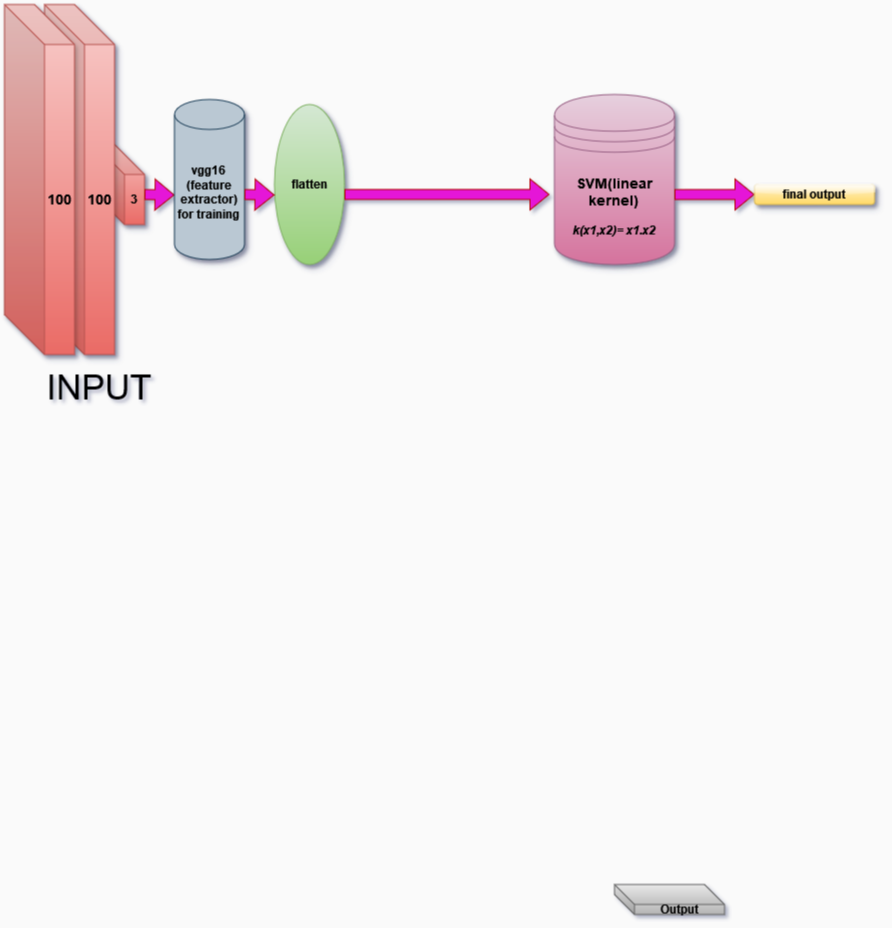

The diagram above was exported from draw.io. Its source (the exported page's mxGraphModel, read from the mxfile embedded in the PNG):
<mxGraphModel dx="1235" dy="712" grid="1" gridSize="10" guides="1" tooltips="1" connect="0" arrows="0" fold="1" page="1" pageScale="1" pageWidth="1920" pageHeight="1200" background="#FAFAFA" math="0" shadow="1">
  <root>
    <mxCell id="0" />
    <mxCell id="1" parent="0" />
    <mxCell id="GEp9y2L0AIZnFSympqn0-46" value="&lt;b&gt;&lt;font style=&quot;font-size: 12px;&quot;&gt;3&lt;/font&gt;&lt;/b&gt;" style="shape=cube;whiteSpace=wrap;html=1;boundedLbl=1;backgroundOutline=1;darkOpacity=0.05;darkOpacity2=0.1;strokeColor=#b85450;align=center;verticalAlign=middle;fontFamily=Helvetica;fontSize=12;fillColor=#f8cecc;size=40;gradientColor=#ea6b66;strokeWidth=1;shadow=1;" parent="1" vertex="1">
      <mxGeometry x="100" y="160" width="60" height="90" as="geometry" />
    </mxCell>
    <mxCell id="GEp9y2L0AIZnFSympqn0-4" value="" style="shape=flexArrow;endArrow=classic;html=1;rounded=0;fillColor=#E517D7;strokeColor=#B20000;fillStyle=solid;" parent="1" edge="1">
      <mxGeometry width="50" height="50" relative="1" as="geometry">
        <mxPoint x="160" y="220" as="sourcePoint" />
        <mxPoint x="190" y="220.5" as="targetPoint" />
      </mxGeometry>
    </mxCell>
    <mxCell id="GEp9y2L0AIZnFSympqn0-5" value="&lt;b&gt;vgg16&lt;br&gt;(feature extractor)&lt;br&gt;for training&lt;br&gt;&lt;/b&gt;" style="shape=cylinder3;whiteSpace=wrap;html=1;boundedLbl=1;backgroundOutline=1;size=15;fillColor=#bac8d3;strokeColor=#23445d;shadow=1;" parent="1" vertex="1">
      <mxGeometry x="190" y="125" width="70" height="160" as="geometry" />
    </mxCell>
    <mxCell id="GEp9y2L0AIZnFSympqn0-6" value="&lt;b&gt;flatten&lt;/b&gt;" style="ellipse;whiteSpace=wrap;html=1;fillColor=#d5e8d4;strokeColor=#82b366;gradientColor=#97d077;shadow=1;" parent="1" vertex="1">
      <mxGeometry x="290" y="130" width="70" height="160" as="geometry" />
    </mxCell>
    <mxCell id="GEp9y2L0AIZnFSympqn0-34" value="&lt;div align=&quot;center&quot;&gt;&lt;blockquote style=&quot;font-size: 35px;&quot;&gt;&lt;font style=&quot;font-size: 35px;&quot;&gt;INPUT&lt;/font&gt;&lt;/blockquote&gt;&lt;/div&gt;" style="text;html=1;whiteSpace=wrap;overflow=hidden;rounded=0;align=center;" parent="1" vertex="1">
      <mxGeometry x="20" y="350" width="190" height="110" as="geometry" />
    </mxCell>
    <mxCell id="GEp9y2L0AIZnFSympqn0-44" value="&lt;b&gt;&lt;font style=&quot;font-size: 14px;&quot;&gt;100&lt;/font&gt;&lt;/b&gt;" style="shape=cube;whiteSpace=wrap;html=1;boundedLbl=1;backgroundOutline=1;darkOpacity=0.05;darkOpacity2=0.1;strokeColor=#b85450;align=center;verticalAlign=middle;fontFamily=Helvetica;fontSize=12;fillColor=#f8cecc;size=40;gradientColor=#ea6b66;strokeWidth=1;shadow=1;" parent="1" vertex="1">
      <mxGeometry x="60" y="30" width="70" height="350" as="geometry" />
    </mxCell>
    <mxCell id="GEp9y2L0AIZnFSympqn0-45" value="&lt;b&gt;&lt;font style=&quot;font-size: 14px;&quot;&gt;100&lt;/font&gt;&lt;/b&gt;" style="shape=cube;whiteSpace=wrap;html=1;boundedLbl=1;backgroundOutline=1;darkOpacity=0.05;darkOpacity2=0.1;strokeColor=#b85450;align=center;verticalAlign=middle;fontFamily=Helvetica;fontSize=12;fillColor=#f8cecc;size=40;gradientColor=#ea6b66;shadow=1;" parent="1" vertex="1">
      <mxGeometry x="20" y="30" width="70" height="350" as="geometry" />
    </mxCell>
    <mxCell id="GEp9y2L0AIZnFSympqn0-47" value="" style="shape=flexArrow;endArrow=classic;html=1;rounded=0;fillColor=#E517D7;strokeColor=#B20000;fillStyle=solid;" parent="1" edge="1">
      <mxGeometry width="50" height="50" relative="1" as="geometry">
        <mxPoint x="260" y="220" as="sourcePoint" />
        <mxPoint x="290" y="220.5" as="targetPoint" />
      </mxGeometry>
    </mxCell>
    <mxCell id="GEp9y2L0AIZnFSympqn0-48" value="" style="shape=flexArrow;endArrow=classic;html=1;rounded=0;fillColor=#E517D7;strokeColor=#B20000;fillStyle=solid;entryX=0;entryY=0.684;entryDx=0;entryDy=0;entryPerimeter=0;" parent="1" edge="1">
      <mxGeometry width="50" height="50" relative="1" as="geometry">
        <mxPoint x="360" y="220" as="sourcePoint" />
        <mxPoint x="565" y="219.96000000000004" as="targetPoint" />
      </mxGeometry>
    </mxCell>
    <mxCell id="GEp9y2L0AIZnFSympqn0-74" value="&lt;b&gt;Output&lt;/b&gt;" style="shape=cube;whiteSpace=wrap;html=1;boundedLbl=1;backgroundOutline=1;darkOpacity=0.05;darkOpacity2=0.1;strokeColor=#666666;align=center;verticalAlign=middle;fontFamily=Helvetica;fontSize=12;fillColor=#f5f5f5;gradientColor=#b3b3b3;" parent="1" vertex="1">
      <mxGeometry x="630" y="910" width="110" height="30" as="geometry" />
    </mxCell>
    <mxCell id="-4BTtxWWxFQVdAUf81aL-1" value="&lt;b&gt;&lt;font style=&quot;font-size: 14px;&quot;&gt;SVM(linear kernel)&lt;/font&gt;&lt;/b&gt;&lt;br&gt;&lt;br&gt;&lt;i&gt;&lt;b&gt;k(x1,x2)= x1.x2&lt;/b&gt;&lt;/i&gt;" style="shape=datastore;whiteSpace=wrap;html=1;fillColor=#e6d0de;strokeColor=#996185;gradientColor=#d5739d;shadow=1;" vertex="1" parent="1">
      <mxGeometry x="570" y="120" width="120" height="170" as="geometry" />
    </mxCell>
    <mxCell id="-4BTtxWWxFQVdAUf81aL-2" value="" style="shape=flexArrow;endArrow=classic;html=1;rounded=0;fillColor=#E517D7;strokeColor=#B20000;fillStyle=solid;" edge="1" parent="1">
      <mxGeometry width="50" height="50" relative="1" as="geometry">
        <mxPoint x="690" y="220.04" as="sourcePoint" />
        <mxPoint x="770" y="220" as="targetPoint" />
      </mxGeometry>
    </mxCell>
    <mxCell id="-4BTtxWWxFQVdAUf81aL-3" value="&lt;b&gt;final output&lt;/b&gt;" style="rounded=1;whiteSpace=wrap;html=1;fillColor=#fff2cc;gradientColor=#ffd966;strokeColor=#d6b656;shadow=1;glass=1;" vertex="1" parent="1">
      <mxGeometry x="770" y="210" width="120" height="20" as="geometry" />
    </mxCell>
  </root>
</mxGraphModel>